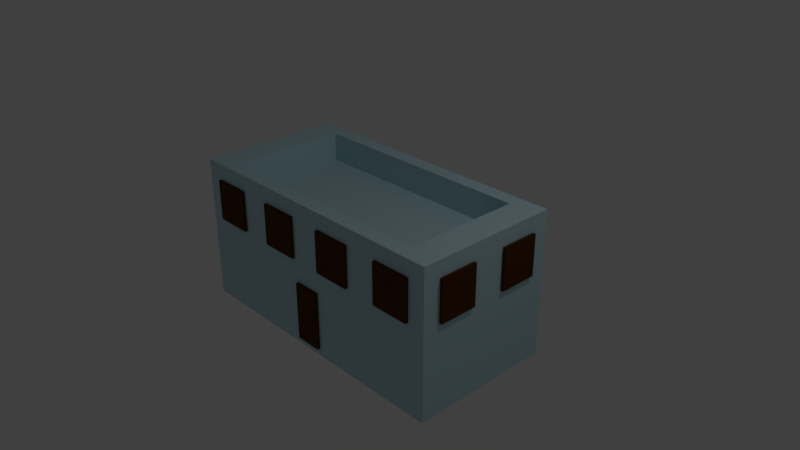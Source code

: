 # Source: House7.blend  (saved by Blender 2.79.0; exported with 4.5.12 LTS)
import bpy
from mathutils import Matrix  # noqa: F401  (used for matrix-valued properties, if any)

bpy.ops.wm.read_factory_settings(use_empty=True)
scene = bpy.context.scene
scene.name = 'Scene'

# ---- collections
col_collection_1 = bpy.data.collections.new('Collection 1'); scene.collection.children.link(col_collection_1)

# ---- materials (node trees are filled in below, after node groups)
mat_house5_gray = bpy.data.materials.new('House5_Gray')
mat_house5_gray.alpha_threshold = 0.0
mat_house5_gray.use_transparent_shadow = False
mat_house5_gray.diffuse_color = (0.5149, 0.732, 0.8, 1.0)
mat_house5_gray.roughness = 0.5
mat_house5_gray.line_color = (0.0, 0.0, 0.0, 1.0)
mat_window3_dark = bpy.data.materials.new('Window3_Dark')
mat_window3_dark.alpha_threshold = 0.0
mat_window3_dark.use_transparent_shadow = False
mat_window3_dark.diffuse_color = (0.08714, 0.03284, 0.00437, 1.0)
mat_window3_dark.roughness = 0.5
mat_window3_dark.line_color = (0.0, 0.0, 0.0, 1.0)
mat_window3_dark_001 = bpy.data.materials.new('Window3_Dark.001')
mat_window3_dark_001.alpha_threshold = 0.0
mat_window3_dark_001.use_transparent_shadow = False
mat_window3_dark_001.diffuse_color = (0.08714, 0.03284, 0.00437, 1.0)
mat_window3_dark_001.roughness = 0.5
mat_window3_dark_001.line_color = (0.0, 0.0, 0.0, 1.0)
mat_window3_dark_002 = bpy.data.materials.new('Window3_Dark.002')
mat_window3_dark_002.alpha_threshold = 0.0
mat_window3_dark_002.use_transparent_shadow = False
mat_window3_dark_002.diffuse_color = (0.08714, 0.03284, 0.00437, 1.0)
mat_window3_dark_002.roughness = 0.5
mat_window3_dark_002.line_color = (0.0, 0.0, 0.0, 1.0)
mat_window3_dark_004 = bpy.data.materials.new('Window3_Dark.004')
mat_window3_dark_004.alpha_threshold = 0.0
mat_window3_dark_004.use_transparent_shadow = False
mat_window3_dark_004.diffuse_color = (0.08714, 0.03284, 0.00437, 1.0)
mat_window3_dark_004.roughness = 0.5
mat_window3_dark_004.line_color = (0.0, 0.0, 0.0, 1.0)
mat_window3_dark_003 = bpy.data.materials.new('Window3_Dark.003')
mat_window3_dark_003.alpha_threshold = 0.0
mat_window3_dark_003.use_transparent_shadow = False
mat_window3_dark_003.diffuse_color = (0.08714, 0.03284, 0.00437, 1.0)
mat_window3_dark_003.roughness = 0.5
mat_window3_dark_003.line_color = (0.0, 0.0, 0.0, 1.0)
mat_window3_dark_006 = bpy.data.materials.new('Window3_Dark.006')
mat_window3_dark_006.alpha_threshold = 0.0
mat_window3_dark_006.use_transparent_shadow = False
mat_window3_dark_006.diffuse_color = (0.08714, 0.03284, 0.00437, 1.0)
mat_window3_dark_006.roughness = 0.5
mat_window3_dark_006.line_color = (0.0, 0.0, 0.0, 1.0)
mat_window3_dark_005 = bpy.data.materials.new('Window3_Dark.005')
mat_window3_dark_005.alpha_threshold = 0.0
mat_window3_dark_005.use_transparent_shadow = False
mat_window3_dark_005.diffuse_color = (0.08714, 0.03284, 0.00437, 1.0)
mat_window3_dark_005.roughness = 0.5
mat_window3_dark_005.line_color = (0.0, 0.0, 0.0, 1.0)
mat_window3_dark_008 = bpy.data.materials.new('Window3_Dark.008')
mat_window3_dark_008.alpha_threshold = 0.0
mat_window3_dark_008.use_transparent_shadow = False
mat_window3_dark_008.diffuse_color = (0.08714, 0.03284, 0.00437, 1.0)
mat_window3_dark_008.roughness = 0.5
mat_window3_dark_008.line_color = (0.0, 0.0, 0.0, 1.0)
mat_window3_dark_007 = bpy.data.materials.new('Window3_Dark.007')
mat_window3_dark_007.alpha_threshold = 0.0
mat_window3_dark_007.use_transparent_shadow = False
mat_window3_dark_007.diffuse_color = (0.08714, 0.03284, 0.00437, 1.0)
mat_window3_dark_007.roughness = 0.5
mat_window3_dark_007.line_color = (0.0, 0.0, 0.0, 1.0)
mat_window3_dark_009 = bpy.data.materials.new('Window3_Dark.009')
mat_window3_dark_009.alpha_threshold = 0.0
mat_window3_dark_009.use_transparent_shadow = False
mat_window3_dark_009.diffuse_color = (0.08714, 0.03284, 0.00437, 1.0)
mat_window3_dark_009.roughness = 0.5
mat_window3_dark_009.line_color = (0.0, 0.0, 0.0, 1.0)
mat_window3_dark_010 = bpy.data.materials.new('Window3_Dark.010')
mat_window3_dark_010.alpha_threshold = 0.0
mat_window3_dark_010.use_transparent_shadow = False
mat_window3_dark_010.diffuse_color = (0.08714, 0.03284, 0.00437, 1.0)
mat_window3_dark_010.roughness = 0.5
mat_window3_dark_010.line_color = (0.0, 0.0, 0.0, 1.0)
mat_window3_dark_011 = bpy.data.materials.new('Window3_Dark.011')
mat_window3_dark_011.alpha_threshold = 0.0
mat_window3_dark_011.use_transparent_shadow = False
mat_window3_dark_011.diffuse_color = (0.08714, 0.03284, 0.00437, 1.0)
mat_window3_dark_011.roughness = 0.5
mat_window3_dark_011.line_color = (0.0, 0.0, 0.0, 1.0)
mat_window3_dark_012 = bpy.data.materials.new('Window3_Dark.012')
mat_window3_dark_012.alpha_threshold = 0.0
mat_window3_dark_012.use_transparent_shadow = False
mat_window3_dark_012.diffuse_color = (0.08714, 0.03284, 0.00437, 1.0)
mat_window3_dark_012.roughness = 0.5
mat_window3_dark_012.line_color = (0.0, 0.0, 0.0, 1.0)
mat_window3_dark_013 = bpy.data.materials.new('Window3_Dark.013')
mat_window3_dark_013.alpha_threshold = 0.0
mat_window3_dark_013.use_transparent_shadow = False
mat_window3_dark_013.diffuse_color = (0.08714, 0.03284, 0.00437, 1.0)
mat_window3_dark_013.roughness = 0.5
mat_window3_dark_013.line_color = (0.0, 0.0, 0.0, 1.0)

# ---- material node trees

# ---- world
world_world = bpy.data.worlds.new('World'); scene.world = world_world
world_world.color = (0.05088, 0.05088, 0.05088)
world_world.use_sun_shadow = False
world_world.sun_shadow_jitter_overblur = 0.0
world_world.cycles.sampling_method = 'MANUAL'

# ---- cameras
cam_camera = bpy.data.cameras.new('Camera')
cam_camera.clip_end = 100.0
cam_camera.lens = 35.0
cam_camera.sensor_width = 32.0
cam_camera.sensor_height = 18.0
cam_camera.ortho_scale = 7.314
cam_camera.dof.focus_distance = 0.0
cam_camera.dof.aperture_fstop = 128.0

# ---- lights
light_lamp = bpy.data.lights.new('Lamp', 'POINT')
light_lamp.transmission_factor = 0.0
light_lamp.cutoff_distance = 30.0
light_lamp.energy = 100.0
light_lamp.shadow_buffer_clip_start = 1.001
light_lamp.shadow_soft_size = 0.1
light_lamp.shadow_maximum_resolution = 0.006
light_lamp.use_absolute_resolution = True

# ---- meshes
me_cube = bpy.data.meshes.new('Cube')
me_cube.from_pydata([(1.0, 1.0, -1.0), (1.0, -1.0, -1.0), (-1.0, -1.0, -1.0), (-1.0, 1.0, -1.0), (0.79, 0.79, 0.6193), (0.79, -0.79, 0.6193), (-0.79, -0.79, 0.6193), (-0.79, 0.79, 0.6193), (1.0, 1.0, 1.0), (1.0, -1.0, 1.0), (-1.0, 1.0, 1.0), (-1.0, -1.0, 1.0), (0.8, 0.8, 1.0), (0.8, -0.8, 1.0), (-0.8, 0.8, 1.0), (-0.8, -0.8, 1.0)], [], [(0, 1, 2, 3), (4, 7, 6, 5), (0, 8, 9, 1), (1, 9, 11, 2), (2, 11, 10, 3), (8, 0, 3, 10), (12, 13, 9, 8), (14, 12, 8, 10), (13, 15, 11, 9), (15, 14, 10, 11), (4, 5, 13, 12), (7, 4, 12, 14), (5, 6, 15, 13), (6, 7, 14, 15)])
me_cube.materials.append(mat_house5_gray)
me_cube.materials.append(None)
me_cube.use_remesh_preserve_volume = False
me_cube.use_remesh_preserve_attributes = False
me_cube.use_mirror_vertex_groups = False
me_cube.update()
me_cube_001 = bpy.data.meshes.new('Cube.001')
me_cube_001.from_pydata([(1.0, 1.0, -1.0), (1.0, -1.0, -1.0), (-1.0, -1.0, -1.0), (-1.0, 1.0, -1.0), (1.0, 1.0, 1.0), (1.0, -1.0, 1.0), (-1.0, -1.0, 1.0), (-1.0, 1.0, 1.0)], [], [(0, 1, 2, 3), (4, 7, 6, 5), (0, 4, 5, 1), (1, 5, 6, 2), (2, 6, 7, 3), (4, 0, 3, 7)])
me_cube_001.materials.append(mat_window3_dark)
me_cube_001.use_remesh_preserve_volume = False
me_cube_001.use_remesh_preserve_attributes = False
me_cube_001.use_mirror_vertex_groups = False
me_cube_001.update()
me_cube_002 = bpy.data.meshes.new('Cube.002')
me_cube_002.from_pydata([(1.0, 1.0, -1.0), (1.0, -1.0, -1.0), (-1.0, -1.0, -1.0), (-1.0, 1.0, -1.0), (1.0, 1.0, 1.0), (1.0, -1.0, 1.0), (-1.0, -1.0, 1.0), (-1.0, 1.0, 1.0)], [], [(0, 1, 2, 3), (4, 7, 6, 5), (0, 4, 5, 1), (1, 5, 6, 2), (2, 6, 7, 3), (4, 0, 3, 7)])
me_cube_002.materials.append(mat_window3_dark_001)
me_cube_002.use_remesh_preserve_volume = False
me_cube_002.use_remesh_preserve_attributes = False
me_cube_002.use_mirror_vertex_groups = False
me_cube_002.update()
me_cube_003 = bpy.data.meshes.new('Cube.003')
me_cube_003.from_pydata([(1.0, 1.0, -1.0), (1.0, -1.0, -1.0), (-1.0, -1.0, -1.0), (-1.0, 1.0, -1.0), (1.0, 1.0, 1.0), (1.0, -1.0, 1.0), (-1.0, -1.0, 1.0), (-1.0, 1.0, 1.0)], [], [(0, 1, 2, 3), (4, 7, 6, 5), (0, 4, 5, 1), (1, 5, 6, 2), (2, 6, 7, 3), (4, 0, 3, 7)])
me_cube_003.materials.append(mat_window3_dark_002)
me_cube_003.use_remesh_preserve_volume = False
me_cube_003.use_remesh_preserve_attributes = False
me_cube_003.use_mirror_vertex_groups = False
me_cube_003.update()
me_cube_005 = bpy.data.meshes.new('Cube.005')
me_cube_005.from_pydata([(1.0, 1.0, -1.0), (1.0, -1.0, -1.0), (-1.0, -1.0, -1.0), (-1.0, 1.0, -1.0), (1.0, 1.0, 1.0), (1.0, -1.0, 1.0), (-1.0, -1.0, 1.0), (-1.0, 1.0, 1.0)], [], [(0, 1, 2, 3), (4, 7, 6, 5), (0, 4, 5, 1), (1, 5, 6, 2), (2, 6, 7, 3), (4, 0, 3, 7)])
me_cube_005.materials.append(mat_window3_dark_004)
me_cube_005.use_remesh_preserve_volume = False
me_cube_005.use_remesh_preserve_attributes = False
me_cube_005.use_mirror_vertex_groups = False
me_cube_005.update()
me_cube_004 = bpy.data.meshes.new('Cube.004')
me_cube_004.from_pydata([(1.0, 1.0, -1.0), (1.0, -1.0, -1.0), (-1.0, -1.0, -1.0), (-1.0, 1.0, -1.0), (1.0, 1.0, 1.0), (1.0, -1.0, 1.0), (-1.0, -1.0, 1.0), (-1.0, 1.0, 1.0)], [], [(0, 1, 2, 3), (4, 7, 6, 5), (0, 4, 5, 1), (1, 5, 6, 2), (2, 6, 7, 3), (4, 0, 3, 7)])
me_cube_004.materials.append(mat_window3_dark_003)
me_cube_004.use_remesh_preserve_volume = False
me_cube_004.use_remesh_preserve_attributes = False
me_cube_004.use_mirror_vertex_groups = False
me_cube_004.update()
me_cube_007 = bpy.data.meshes.new('Cube.007')
me_cube_007.from_pydata([(1.0, 1.0, -1.0), (1.0, -1.0, -1.0), (-1.0, -1.0, -1.0), (-1.0, 1.0, -1.0), (1.0, 1.0, 1.0), (1.0, -1.0, 1.0), (-1.0, -1.0, 1.0), (-1.0, 1.0, 1.0)], [], [(0, 1, 2, 3), (4, 7, 6, 5), (0, 4, 5, 1), (1, 5, 6, 2), (2, 6, 7, 3), (4, 0, 3, 7)])
me_cube_007.materials.append(mat_window3_dark_006)
me_cube_007.use_remesh_preserve_volume = False
me_cube_007.use_remesh_preserve_attributes = False
me_cube_007.use_mirror_vertex_groups = False
me_cube_007.update()
me_cube_006 = bpy.data.meshes.new('Cube.006')
me_cube_006.from_pydata([(1.0, 1.0, -1.0), (1.0, -1.0, -1.0), (-1.0, -1.0, -1.0), (-1.0, 1.0, -1.0), (1.0, 1.0, 1.0), (1.0, -1.0, 1.0), (-1.0, -1.0, 1.0), (-1.0, 1.0, 1.0)], [], [(0, 1, 2, 3), (4, 7, 6, 5), (0, 4, 5, 1), (1, 5, 6, 2), (2, 6, 7, 3), (4, 0, 3, 7)])
me_cube_006.materials.append(mat_window3_dark_005)
me_cube_006.use_remesh_preserve_volume = False
me_cube_006.use_remesh_preserve_attributes = False
me_cube_006.use_mirror_vertex_groups = False
me_cube_006.update()
me_cube_009 = bpy.data.meshes.new('Cube.009')
me_cube_009.from_pydata([(1.0, 1.0, -1.0), (1.0, -1.0, -1.0), (-1.0, -1.0, -1.0), (-1.0, 1.0, -1.0), (1.0, 1.0, 1.0), (1.0, -1.0, 1.0), (-1.0, -1.0, 1.0), (-1.0, 1.0, 1.0)], [], [(0, 1, 2, 3), (4, 7, 6, 5), (0, 4, 5, 1), (1, 5, 6, 2), (2, 6, 7, 3), (4, 0, 3, 7)])
me_cube_009.materials.append(mat_window3_dark_008)
me_cube_009.use_remesh_preserve_volume = False
me_cube_009.use_remesh_preserve_attributes = False
me_cube_009.use_mirror_vertex_groups = False
me_cube_009.update()
me_cube_008 = bpy.data.meshes.new('Cube.008')
me_cube_008.from_pydata([(1.0, 1.0, -1.0), (1.0, -1.0, -1.0), (-1.0, -1.0, -1.0), (-1.0, 1.0, -1.0), (1.0, 1.0, 1.0), (1.0, -1.0, 1.0), (-1.0, -1.0, 1.0), (-1.0, 1.0, 1.0)], [], [(0, 1, 2, 3), (4, 7, 6, 5), (0, 4, 5, 1), (1, 5, 6, 2), (2, 6, 7, 3), (4, 0, 3, 7)])
me_cube_008.materials.append(mat_window3_dark_007)
me_cube_008.use_remesh_preserve_volume = False
me_cube_008.use_remesh_preserve_attributes = False
me_cube_008.use_mirror_vertex_groups = False
me_cube_008.update()
me_cube_010 = bpy.data.meshes.new('Cube.010')
me_cube_010.from_pydata([(1.0, 1.0, -1.0), (1.0, -1.0, -1.0), (-1.0, -1.0, -1.0), (-1.0, 1.0, -1.0), (1.0, 1.0, 1.0), (1.0, -1.0, 1.0), (-1.0, -1.0, 1.0), (-1.0, 1.0, 1.0)], [], [(0, 1, 2, 3), (4, 7, 6, 5), (0, 4, 5, 1), (1, 5, 6, 2), (2, 6, 7, 3), (4, 0, 3, 7)])
me_cube_010.materials.append(mat_window3_dark_009)
me_cube_010.use_remesh_preserve_volume = False
me_cube_010.use_remesh_preserve_attributes = False
me_cube_010.use_mirror_vertex_groups = False
me_cube_010.update()
me_cube_011 = bpy.data.meshes.new('Cube.011')
me_cube_011.from_pydata([(1.0, 1.0, -1.0), (1.0, -1.0, -1.0), (-1.0, -1.0, -1.0), (-1.0, 1.0, -1.0), (1.0, 1.0, 1.0), (1.0, -1.0, 1.0), (-1.0, -1.0, 1.0), (-1.0, 1.0, 1.0)], [], [(0, 1, 2, 3), (4, 7, 6, 5), (0, 4, 5, 1), (1, 5, 6, 2), (2, 6, 7, 3), (4, 0, 3, 7)])
me_cube_011.materials.append(mat_window3_dark_010)
me_cube_011.use_remesh_preserve_volume = False
me_cube_011.use_remesh_preserve_attributes = False
me_cube_011.use_mirror_vertex_groups = False
me_cube_011.update()
me_cube_012 = bpy.data.meshes.new('Cube.012')
me_cube_012.from_pydata([(1.0, 1.0, -1.0), (1.0, -1.0, -1.0), (-1.0, -1.0, -1.0), (-1.0, 1.0, -1.0), (1.0, 1.0, 1.0), (1.0, -1.0, 1.0), (-1.0, -1.0, 1.0), (-1.0, 1.0, 1.0)], [], [(0, 1, 2, 3), (4, 7, 6, 5), (0, 4, 5, 1), (1, 5, 6, 2), (2, 6, 7, 3), (4, 0, 3, 7)])
me_cube_012.materials.append(mat_window3_dark_011)
me_cube_012.use_remesh_preserve_volume = False
me_cube_012.use_remesh_preserve_attributes = False
me_cube_012.use_mirror_vertex_groups = False
me_cube_012.update()
me_cube_013 = bpy.data.meshes.new('Cube.013')
me_cube_013.from_pydata([(1.0, 1.0, -1.0), (1.0, -1.0, -1.0), (-1.0, -1.0, -1.0), (-1.0, 1.0, -1.0), (1.0, 1.0, 1.0), (1.0, -1.0, 1.0), (-1.0, -1.0, 1.0), (-1.0, 1.0, 1.0)], [], [(0, 1, 2, 3), (4, 7, 6, 5), (0, 4, 5, 1), (1, 5, 6, 2), (2, 6, 7, 3), (4, 0, 3, 7)])
me_cube_013.materials.append(mat_window3_dark_012)
me_cube_013.use_remesh_preserve_volume = False
me_cube_013.use_remesh_preserve_attributes = False
me_cube_013.use_mirror_vertex_groups = False
me_cube_013.update()
me_cube_014 = bpy.data.meshes.new('Cube.014')
me_cube_014.from_pydata([(1.0, 1.0, -1.0), (1.0, -1.0, -1.0), (-1.0, -1.0, -1.0), (-1.0, 1.0, -1.0), (1.0, 1.0, 1.0), (1.0, -1.0, 1.0), (-1.0, -1.0, 1.0), (-1.0, 1.0, 1.0)], [], [(0, 1, 2, 3), (4, 7, 6, 5), (0, 4, 5, 1), (1, 5, 6, 2), (2, 6, 7, 3), (4, 0, 3, 7)])
me_cube_014.materials.append(mat_window3_dark_013)
me_cube_014.use_remesh_preserve_volume = False
me_cube_014.use_remesh_preserve_attributes = False
me_cube_014.use_mirror_vertex_groups = False
me_cube_014.update()

# ---- objects
ob_cube = bpy.data.objects.new('Cube', me_cube)
ob_lamp = bpy.data.objects.new('Lamp', light_lamp)
ob_camera = bpy.data.objects.new('Camera', cam_camera)
ob_cube_001 = bpy.data.objects.new('Cube.001', me_cube_001)
ob_cube_002 = bpy.data.objects.new('Cube.002', me_cube_002)
ob_cube_003 = bpy.data.objects.new('Cube.003', me_cube_003)
ob_cube_005 = bpy.data.objects.new('Cube.005', me_cube_005)
ob_cube_004 = bpy.data.objects.new('Cube.004', me_cube_004)
ob_cube_007 = bpy.data.objects.new('Cube.007', me_cube_007)
ob_cube_006 = bpy.data.objects.new('Cube.006', me_cube_006)
ob_cube_009 = bpy.data.objects.new('Cube.009', me_cube_009)
ob_cube_008 = bpy.data.objects.new('Cube.008', me_cube_008)
ob_cube_010 = bpy.data.objects.new('Cube.010', me_cube_010)
ob_cube_011 = bpy.data.objects.new('Cube.011', me_cube_011)
ob_cube_012 = bpy.data.objects.new('Cube.012', me_cube_012)
ob_cube_013 = bpy.data.objects.new('Cube.013', me_cube_013)
ob_cube_014 = bpy.data.objects.new('Cube.014', me_cube_014)

# ---- transforms, parenting, visibility, modifiers, constraints
ob_cube.location = (0.0, 0.0, 0.0)
ob_cube.scale = (2.0, 1.0, 1.0)
ob_cube.lock_rotations_4d = False
ob_cube.empty_display_type = 'ARROWS'
ob_cube.lineart.crease_threshold = 0.0
ob_lamp.location = (4.076, 1.005, 5.904)
ob_lamp.rotation_euler = (0.6503, 0.05522, 1.866)
ob_lamp.lock_rotations_4d = False
ob_lamp.empty_display_type = 'ARROWS'
ob_lamp.color = (0.0, 0.0, 0.0, 0.0)
ob_lamp.lineart.crease_threshold = 0.0
ob_camera.location = (7.481, -6.508, 5.344)
ob_camera.rotation_euler = (1.109, 0.0, 0.8149)
ob_camera.lock_rotations_4d = False
ob_camera.empty_display_type = 'ARROWS'
ob_camera.color = (0.0, 0.0, 0.0, 0.0)
ob_camera.display_type = 'WIRE'
ob_camera.lineart.crease_threshold = 0.0
ob_cube_001.location = (0.0, -1.0, -0.5)
ob_cube_001.scale = (0.1887, 0.04, 0.4)
ob_cube_001.lock_rotations_4d = False
ob_cube_001.empty_display_type = 'ARROWS'
ob_cube_001.lineart.crease_threshold = 0.0
ob_cube_002.location = (-1.5, 1.0, 0.5)
ob_cube_002.scale = (0.2642, 0.04, 0.28)
ob_cube_002.lock_rotations_4d = False
ob_cube_002.empty_display_type = 'ARROWS'
ob_cube_002.lineart.crease_threshold = 0.0
ob_cube_003.location = (1.5, 1.0, 0.5)
ob_cube_003.scale = (0.2642, 0.04, 0.28)
ob_cube_003.lock_rotations_4d = False
ob_cube_003.empty_display_type = 'ARROWS'
ob_cube_003.lineart.crease_threshold = 0.0
ob_cube_005.location = (-1.5, -1.0, 0.5)
ob_cube_005.scale = (0.2642, 0.04, 0.28)
ob_cube_005.lock_rotations_4d = False
ob_cube_005.empty_display_type = 'ARROWS'
ob_cube_005.lineart.crease_threshold = 0.0
ob_cube_004.location = (1.5, -1.0, 0.5)
ob_cube_004.scale = (0.2642, 0.04, 0.28)
ob_cube_004.lock_rotations_4d = False
ob_cube_004.empty_display_type = 'ARROWS'
ob_cube_004.lineart.crease_threshold = 0.0
ob_cube_007.location = (2.0, 0.5, 0.5)
ob_cube_007.rotation_euler = (0.0, -0.0, 1.571)
ob_cube_007.scale = (0.2642, 0.04, 0.28)
ob_cube_007.lock_rotations_4d = False
ob_cube_007.empty_display_type = 'ARROWS'
ob_cube_007.lineart.crease_threshold = 0.0
ob_cube_006.location = (2.0, -0.5, 0.5)
ob_cube_006.rotation_euler = (0.0, -0.0, 1.571)
ob_cube_006.scale = (0.2642, 0.04, 0.28)
ob_cube_006.lock_rotations_4d = False
ob_cube_006.empty_display_type = 'ARROWS'
ob_cube_006.lineart.crease_threshold = 0.0
ob_cube_009.location = (-2.0, -0.5, 0.5)
ob_cube_009.rotation_euler = (0.0, -0.0, 1.571)
ob_cube_009.scale = (0.2642, 0.04, 0.28)
ob_cube_009.lock_rotations_4d = False
ob_cube_009.empty_display_type = 'ARROWS'
ob_cube_009.lineart.crease_threshold = 0.0
ob_cube_008.location = (-2.0, 0.5, 0.5)
ob_cube_008.rotation_euler = (0.0, -0.0, 1.571)
ob_cube_008.scale = (0.2642, 0.04, 0.28)
ob_cube_008.lock_rotations_4d = False
ob_cube_008.empty_display_type = 'ARROWS'
ob_cube_008.lineart.crease_threshold = 0.0
ob_cube_010.location = (-0.5, 1.0, 0.5)
ob_cube_010.scale = (0.2642, 0.04, 0.28)
ob_cube_010.lock_rotations_4d = False
ob_cube_010.empty_display_type = 'ARROWS'
ob_cube_010.lineart.crease_threshold = 0.0
ob_cube_011.location = (0.5, 1.0, 0.5)
ob_cube_011.scale = (0.2642, 0.04, 0.28)
ob_cube_011.lock_rotations_4d = False
ob_cube_011.empty_display_type = 'ARROWS'
ob_cube_011.lineart.crease_threshold = 0.0
ob_cube_012.location = (-0.5, -1.0, 0.5)
ob_cube_012.scale = (0.2642, 0.04, 0.28)
ob_cube_012.lock_rotations_4d = False
ob_cube_012.empty_display_type = 'ARROWS'
ob_cube_012.lineart.crease_threshold = 0.0
ob_cube_013.location = (0.5, -1.0, 0.5)
ob_cube_013.scale = (0.2642, 0.04, 0.28)
ob_cube_013.lock_rotations_4d = False
ob_cube_013.empty_display_type = 'ARROWS'
ob_cube_013.lineart.crease_threshold = 0.0
ob_cube_014.location = (0.0, 1.0, -0.5)
ob_cube_014.scale = (0.1887, 0.04, 0.4)
ob_cube_014.lock_rotations_4d = False
ob_cube_014.empty_display_type = 'ARROWS'
ob_cube_014.lineart.crease_threshold = 0.0

# ---- collection membership
col_collection_1.objects.link(ob_cube)
col_collection_1.objects.link(ob_lamp)
col_collection_1.objects.link(ob_camera)
col_collection_1.objects.link(ob_cube_001)
col_collection_1.objects.link(ob_cube_002)
col_collection_1.objects.link(ob_cube_003)
col_collection_1.objects.link(ob_cube_005)
col_collection_1.objects.link(ob_cube_004)
col_collection_1.objects.link(ob_cube_007)
col_collection_1.objects.link(ob_cube_006)
col_collection_1.objects.link(ob_cube_009)
col_collection_1.objects.link(ob_cube_008)
col_collection_1.objects.link(ob_cube_010)
col_collection_1.objects.link(ob_cube_011)
col_collection_1.objects.link(ob_cube_012)
col_collection_1.objects.link(ob_cube_013)
col_collection_1.objects.link(ob_cube_014)

# ---- scene / render settings (as saved in the file)
scene.camera = ob_camera
scene.frame_start = 1; scene.frame_end = 250; scene.frame_set(1)
scene.render.engine = 'BLENDER_EEVEE_NEXT'
scene.render.resolution_percentage = 50
scene.render.dither_intensity = 0.0
scene.cycles.use_denoising = False
scene.cycles.samples = 128
scene.cycles.sampling_pattern = 'TABULATED_SOBOL'
scene.cycles.use_adaptive_sampling = False
scene.cycles.use_light_tree = False
scene.cycles.blur_glossy = 0.0
scene.cycles.sample_clamp_indirect = 0.0
scene.view_settings.view_transform = 'Standard'
bpy.context.view_layer.update()
